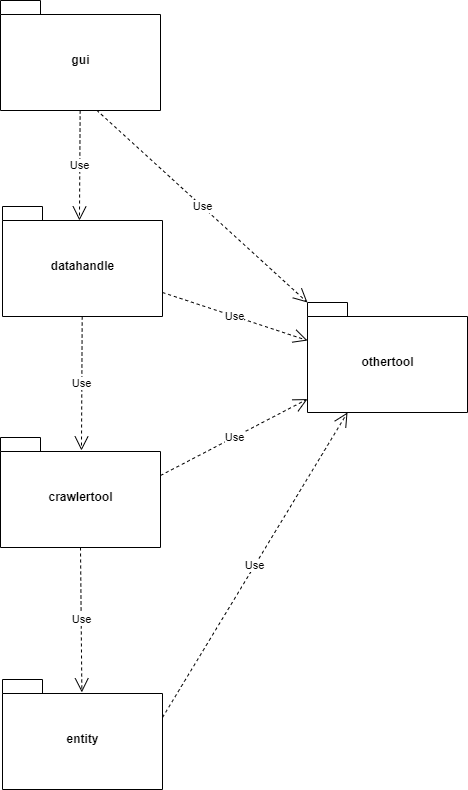

The diagram above was exported from draw.io. Its source (the exported page's mxGraphModel, read from the mxfile embedded in the PNG):
<mxGraphModel dx="798" dy="568" grid="0" gridSize="10" guides="1" tooltips="1" connect="1" arrows="1" fold="1" page="1" pageScale="1" pageWidth="827" pageHeight="1169" background="#ffffff" math="0" shadow="0">
  <root>
    <mxCell id="0" />
    <mxCell id="1" parent="0" />
    <mxCell id="3" value="&lt;font color=&quot;#000000&quot;&gt;datahandle&lt;/font&gt;" style="shape=folder;fontStyle=1;spacingTop=10;tabWidth=40;tabHeight=14;tabPosition=left;html=1;fillColor=#FFFFFF;strokeColor=#000000;" parent="1" vertex="1">
      <mxGeometry x="198" y="256" width="160" height="110" as="geometry" />
    </mxCell>
    <mxCell id="4" value="&lt;font color=&quot;#000000&quot;&gt;gui&lt;/font&gt;" style="shape=folder;fontStyle=1;spacingTop=10;tabWidth=40;tabHeight=14;tabPosition=left;html=1;fillColor=#FFFFFF;strokeColor=#000000;" parent="1" vertex="1">
      <mxGeometry x="196" y="50" width="160" height="110" as="geometry" />
    </mxCell>
    <mxCell id="5" value="&lt;font color=&quot;#000000&quot;&gt;entity&lt;/font&gt;" style="shape=folder;fontStyle=1;spacingTop=10;tabWidth=40;tabHeight=14;tabPosition=left;html=1;fillColor=#FFFFFF;strokeColor=#000000;" parent="1" vertex="1">
      <mxGeometry x="198" y="729" width="160" height="110" as="geometry" />
    </mxCell>
    <mxCell id="6" value="&lt;font color=&quot;#000000&quot;&gt;othertool&lt;/font&gt;" style="shape=folder;fontStyle=1;spacingTop=10;tabWidth=40;tabHeight=14;tabPosition=left;html=1;fillColor=#FFFFFF;strokeColor=#000000;" parent="1" vertex="1">
      <mxGeometry x="503" y="352" width="160" height="110" as="geometry" />
    </mxCell>
    <mxCell id="7" value="&lt;font color=&quot;#000000&quot;&gt;crawlertool&lt;/font&gt;" style="shape=folder;fontStyle=1;spacingTop=10;tabWidth=40;tabHeight=14;tabPosition=left;html=1;fillColor=#FFFFFF;strokeColor=#000000;" parent="1" vertex="1">
      <mxGeometry x="196" y="487" width="160" height="110" as="geometry" />
    </mxCell>
    <mxCell id="8" value="Use" style="endArrow=open;endSize=12;dashed=1;html=1;exitX=0.5;exitY=1;exitDx=0;exitDy=0;exitPerimeter=0;entryX=0.496;entryY=0.117;entryDx=0;entryDy=0;entryPerimeter=0;strokeColor=#000000;fontColor=#000000;labelBackgroundColor=#FFFFFF;" parent="1" source="7" target="5" edge="1">
      <mxGeometry width="160" relative="1" as="geometry">
        <mxPoint x="430" y="450" as="sourcePoint" />
        <mxPoint x="590" y="450" as="targetPoint" />
      </mxGeometry>
    </mxCell>
    <mxCell id="9" value="Use" style="endArrow=open;endSize=12;dashed=1;html=1;strokeColor=#000000;fontColor=#000000;labelBackgroundColor=#FFFFFF;entryX=0.506;entryY=0.118;entryDx=0;entryDy=0;entryPerimeter=0;" parent="1" source="3" target="7" edge="1">
      <mxGeometry width="160" relative="1" as="geometry">
        <mxPoint x="320" y="370" as="sourcePoint" />
        <mxPoint x="296.55999999999995" y="512.6500000000001" as="targetPoint" />
      </mxGeometry>
    </mxCell>
    <mxCell id="10" value="Use" style="endArrow=open;endSize=12;dashed=1;html=1;strokeColor=#000000;fontColor=#000000;labelBackgroundColor=#FFFFFF;entryX=0.481;entryY=0.127;entryDx=0;entryDy=0;entryPerimeter=0;" parent="1" source="4" target="3" edge="1">
      <mxGeometry width="160" relative="1" as="geometry">
        <mxPoint x="288.13596491228077" y="388" as="sourcePoint" />
        <mxPoint x="298" y="561" as="targetPoint" />
      </mxGeometry>
    </mxCell>
    <mxCell id="11" value="Use" style="endArrow=open;endSize=12;dashed=1;html=1;entryX=0;entryY=0;entryDx=0;entryDy=0;entryPerimeter=0;exitX=0.601;exitY=0.997;exitDx=0;exitDy=0;exitPerimeter=0;strokeColor=#000000;fontColor=#000000;labelBackgroundColor=#FFFFFF;" parent="1" source="4" target="6" edge="1">
      <mxGeometry width="160" relative="1" as="geometry">
        <mxPoint x="353.4926604963746" y="178" as="sourcePoint" />
        <mxPoint x="314.9200000000001" y="292.63" as="targetPoint" />
      </mxGeometry>
    </mxCell>
    <mxCell id="12" value="Use" style="endArrow=open;endSize=12;dashed=1;html=1;exitX=0;exitY=0;exitDx=160;exitDy=38;exitPerimeter=0;strokeColor=#000000;fontColor=#000000;labelBackgroundColor=#FFFFFF;" parent="1" source="7" target="6" edge="1">
      <mxGeometry width="160" relative="1" as="geometry">
        <mxPoint x="288.13596491228077" y="388" as="sourcePoint" />
        <mxPoint x="298" y="561" as="targetPoint" />
      </mxGeometry>
    </mxCell>
    <mxCell id="13" value="Use" style="endArrow=open;endSize=12;dashed=1;html=1;exitX=0;exitY=0;exitDx=160;exitDy=38;exitPerimeter=0;entryX=0.25;entryY=1;entryDx=0;entryDy=0;entryPerimeter=0;strokeColor=#000000;fontColor=#000000;labelBackgroundColor=#FFFFFF;" parent="1" source="5" target="6" edge="1">
      <mxGeometry width="160" relative="1" as="geometry">
        <mxPoint x="358" y="585" as="sourcePoint" />
        <mxPoint x="480" y="572.920792079208" as="targetPoint" />
      </mxGeometry>
    </mxCell>
    <mxCell id="14" value="Use" style="endArrow=open;endSize=12;dashed=1;html=1;exitX=0;exitY=0;exitDx=160;exitDy=86;exitPerimeter=0;strokeColor=#000000;fontColor=#000000;labelBackgroundColor=#FFFFFF;entryX=0;entryY=0;entryDx=0;entryDy=38;entryPerimeter=0;" parent="1" source="3" target="6" edge="1">
      <mxGeometry width="160" relative="1" as="geometry">
        <mxPoint x="288.13596491228077" y="388" as="sourcePoint" />
        <mxPoint x="602" y="386" as="targetPoint" />
      </mxGeometry>
    </mxCell>
  </root>
</mxGraphModel>